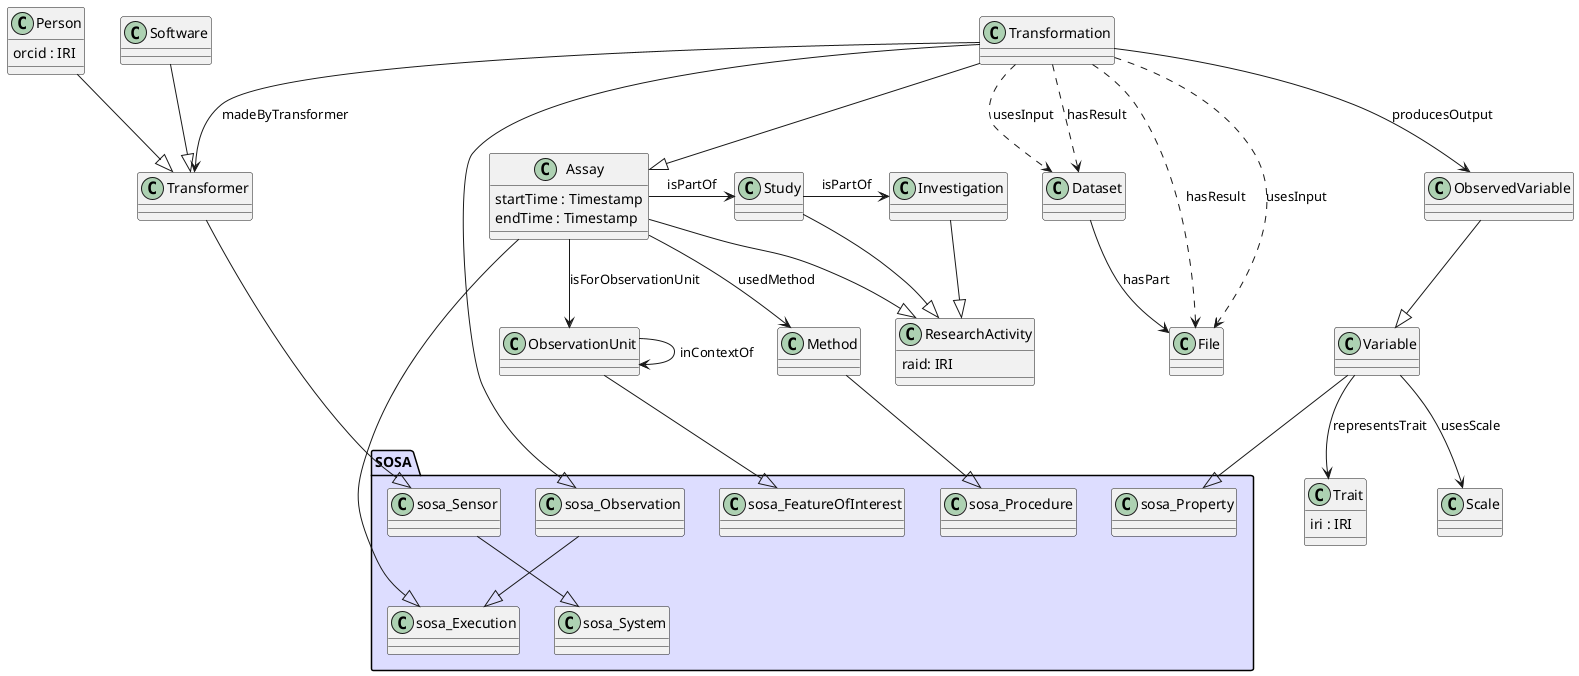

The diagram above was rendered by PlantUML. Its source (embedded in the PNG):
@startuml

class Person {
    orcid : IRI
}

class Assay {
    startTime : Timestamp
    endTime : Timestamp
}

class ResearchActivity {
    raid: IRI
}

class Trait {
    iri : IRI
}

package "SOSA" #DDDDFF {
    class sosa_Procedure
    class sosa_Observation
    class sosa_Execution
    class sosa_Sensor
    class sosa_System
    class sosa_FeatureOfInterest
    class sosa_Property
    sosa_Observation --|> sosa_Execution
    sosa_Sensor --|> sosa_System
}

Assay --|> sosa_Execution
Method --|> sosa_Procedure
Transformer --|> sosa_Sensor
Transformation --|> sosa_Observation
ObservationUnit --|> sosa_FeatureOfInterest
Variable --|> sosa_Property

Transformation -|> Assay
Person --|> Transformer
Software --|> Transformer
ObservedVariable --|> Variable

Investigation --|> ResearchActivity
Study --|> ResearchActivity
Assay --|> ResearchActivity

Study -> Investigation : isPartOf
Assay -> Study : isPartOf
Assay --> ObservationUnit : isForObservationUnit
Assay --> Method : usedMethod
Transformation --> ObservedVariable : producesOutput
Transformation --> Transformer : madeByTransformer
Transformation ..> File : hasResult
Transformation ..> Dataset : hasResult
Transformation ..> File : usesInput
Transformation ..> Dataset : usesInput
Variable --> Trait : representsTrait
Variable --> Scale : usesScale

ObservationUnit --> ObservationUnit : inContextOf
Dataset --> File : hasPart

@enduml